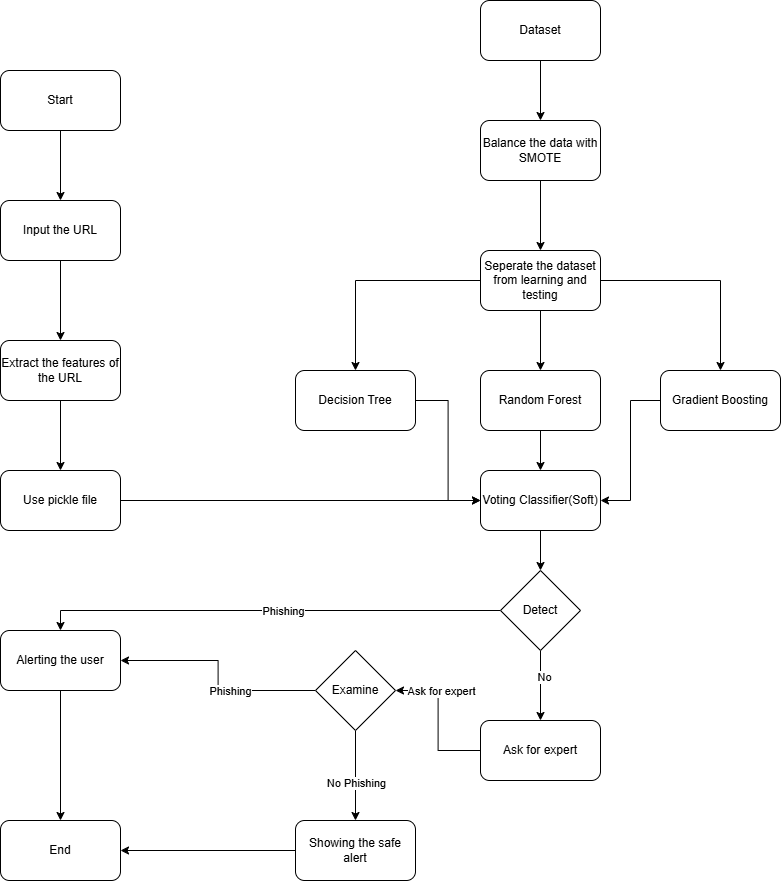

The diagram above was exported from draw.io. Its source (the exported page's mxGraphModel, read from the mxfile embedded in the PNG):
<mxGraphModel dx="2100" dy="1130" grid="1" gridSize="10" guides="1" tooltips="1" connect="1" arrows="1" fold="1" page="1" pageScale="1" pageWidth="850" pageHeight="1100" math="0" shadow="0">
  <root>
    <mxCell id="0" />
    <mxCell id="1" parent="0" />
    <mxCell id="fOkDtWeZDSHNYa-n2QVu-18" style="edgeStyle=orthogonalEdgeStyle;rounded=0;orthogonalLoop=1;jettySize=auto;html=1;entryX=0.5;entryY=0;entryDx=0;entryDy=0;" edge="1" parent="1" source="fOkDtWeZDSHNYa-n2QVu-1" target="fOkDtWeZDSHNYa-n2QVu-2">
      <mxGeometry relative="1" as="geometry" />
    </mxCell>
    <mxCell id="fOkDtWeZDSHNYa-n2QVu-1" value="Start" style="rounded=1;whiteSpace=wrap;html=1;" vertex="1" parent="1">
      <mxGeometry x="70" y="170" width="120" height="60" as="geometry" />
    </mxCell>
    <mxCell id="fOkDtWeZDSHNYa-n2QVu-19" style="edgeStyle=orthogonalEdgeStyle;rounded=0;orthogonalLoop=1;jettySize=auto;html=1;entryX=0.5;entryY=0;entryDx=0;entryDy=0;" edge="1" parent="1" source="fOkDtWeZDSHNYa-n2QVu-2" target="fOkDtWeZDSHNYa-n2QVu-3">
      <mxGeometry relative="1" as="geometry" />
    </mxCell>
    <mxCell id="fOkDtWeZDSHNYa-n2QVu-2" value="Input the URL" style="rounded=1;whiteSpace=wrap;html=1;" vertex="1" parent="1">
      <mxGeometry x="70" y="300" width="120" height="60" as="geometry" />
    </mxCell>
    <mxCell id="fOkDtWeZDSHNYa-n2QVu-20" style="edgeStyle=orthogonalEdgeStyle;rounded=0;orthogonalLoop=1;jettySize=auto;html=1;entryX=0.5;entryY=0;entryDx=0;entryDy=0;" edge="1" parent="1" source="fOkDtWeZDSHNYa-n2QVu-3" target="fOkDtWeZDSHNYa-n2QVu-4">
      <mxGeometry relative="1" as="geometry" />
    </mxCell>
    <mxCell id="fOkDtWeZDSHNYa-n2QVu-3" value="Extract the features of the URL" style="rounded=1;whiteSpace=wrap;html=1;" vertex="1" parent="1">
      <mxGeometry x="70" y="440" width="120" height="60" as="geometry" />
    </mxCell>
    <mxCell id="fOkDtWeZDSHNYa-n2QVu-29" style="edgeStyle=orthogonalEdgeStyle;rounded=0;orthogonalLoop=1;jettySize=auto;html=1;entryX=0;entryY=0.5;entryDx=0;entryDy=0;" edge="1" parent="1" source="fOkDtWeZDSHNYa-n2QVu-4" target="fOkDtWeZDSHNYa-n2QVu-11">
      <mxGeometry relative="1" as="geometry" />
    </mxCell>
    <mxCell id="fOkDtWeZDSHNYa-n2QVu-4" value="Use pickle file" style="rounded=1;whiteSpace=wrap;html=1;" vertex="1" parent="1">
      <mxGeometry x="70" y="570" width="120" height="60" as="geometry" />
    </mxCell>
    <mxCell id="fOkDtWeZDSHNYa-n2QVu-21" style="edgeStyle=orthogonalEdgeStyle;rounded=0;orthogonalLoop=1;jettySize=auto;html=1;entryX=0.5;entryY=0;entryDx=0;entryDy=0;" edge="1" parent="1" source="fOkDtWeZDSHNYa-n2QVu-5" target="fOkDtWeZDSHNYa-n2QVu-6">
      <mxGeometry relative="1" as="geometry" />
    </mxCell>
    <mxCell id="fOkDtWeZDSHNYa-n2QVu-5" value="Dataset" style="rounded=1;whiteSpace=wrap;html=1;" vertex="1" parent="1">
      <mxGeometry x="550" y="100" width="120" height="60" as="geometry" />
    </mxCell>
    <mxCell id="fOkDtWeZDSHNYa-n2QVu-22" style="edgeStyle=orthogonalEdgeStyle;rounded=0;orthogonalLoop=1;jettySize=auto;html=1;entryX=0.5;entryY=0;entryDx=0;entryDy=0;" edge="1" parent="1" source="fOkDtWeZDSHNYa-n2QVu-6" target="fOkDtWeZDSHNYa-n2QVu-7">
      <mxGeometry relative="1" as="geometry" />
    </mxCell>
    <mxCell id="fOkDtWeZDSHNYa-n2QVu-6" value="Balance the data with SMOTE" style="rounded=1;whiteSpace=wrap;html=1;" vertex="1" parent="1">
      <mxGeometry x="550" y="220" width="120" height="60" as="geometry" />
    </mxCell>
    <mxCell id="fOkDtWeZDSHNYa-n2QVu-23" style="edgeStyle=orthogonalEdgeStyle;rounded=0;orthogonalLoop=1;jettySize=auto;html=1;entryX=0.5;entryY=0;entryDx=0;entryDy=0;" edge="1" parent="1" source="fOkDtWeZDSHNYa-n2QVu-7" target="fOkDtWeZDSHNYa-n2QVu-9">
      <mxGeometry relative="1" as="geometry" />
    </mxCell>
    <mxCell id="fOkDtWeZDSHNYa-n2QVu-24" style="edgeStyle=orthogonalEdgeStyle;rounded=0;orthogonalLoop=1;jettySize=auto;html=1;entryX=0.5;entryY=0;entryDx=0;entryDy=0;" edge="1" parent="1" source="fOkDtWeZDSHNYa-n2QVu-7" target="fOkDtWeZDSHNYa-n2QVu-8">
      <mxGeometry relative="1" as="geometry" />
    </mxCell>
    <mxCell id="fOkDtWeZDSHNYa-n2QVu-25" style="edgeStyle=orthogonalEdgeStyle;rounded=0;orthogonalLoop=1;jettySize=auto;html=1;entryX=0.5;entryY=0;entryDx=0;entryDy=0;" edge="1" parent="1" source="fOkDtWeZDSHNYa-n2QVu-7" target="fOkDtWeZDSHNYa-n2QVu-10">
      <mxGeometry relative="1" as="geometry" />
    </mxCell>
    <mxCell id="fOkDtWeZDSHNYa-n2QVu-7" value="Seperate the dataset from learning and testing" style="rounded=1;whiteSpace=wrap;html=1;" vertex="1" parent="1">
      <mxGeometry x="550" y="350" width="120" height="60" as="geometry" />
    </mxCell>
    <mxCell id="fOkDtWeZDSHNYa-n2QVu-27" style="edgeStyle=orthogonalEdgeStyle;rounded=0;orthogonalLoop=1;jettySize=auto;html=1;entryX=0;entryY=0.5;entryDx=0;entryDy=0;" edge="1" parent="1" source="fOkDtWeZDSHNYa-n2QVu-8" target="fOkDtWeZDSHNYa-n2QVu-11">
      <mxGeometry relative="1" as="geometry" />
    </mxCell>
    <mxCell id="fOkDtWeZDSHNYa-n2QVu-8" value="Decision Tree" style="rounded=1;whiteSpace=wrap;html=1;" vertex="1" parent="1">
      <mxGeometry x="365" y="470" width="120" height="60" as="geometry" />
    </mxCell>
    <mxCell id="fOkDtWeZDSHNYa-n2QVu-45" style="edgeStyle=orthogonalEdgeStyle;rounded=0;orthogonalLoop=1;jettySize=auto;html=1;entryX=0.5;entryY=0;entryDx=0;entryDy=0;" edge="1" parent="1" source="fOkDtWeZDSHNYa-n2QVu-9" target="fOkDtWeZDSHNYa-n2QVu-11">
      <mxGeometry relative="1" as="geometry" />
    </mxCell>
    <mxCell id="fOkDtWeZDSHNYa-n2QVu-9" value="Random Forest" style="rounded=1;whiteSpace=wrap;html=1;" vertex="1" parent="1">
      <mxGeometry x="550" y="470" width="120" height="60" as="geometry" />
    </mxCell>
    <mxCell id="fOkDtWeZDSHNYa-n2QVu-28" style="edgeStyle=orthogonalEdgeStyle;rounded=0;orthogonalLoop=1;jettySize=auto;html=1;entryX=1;entryY=0.5;entryDx=0;entryDy=0;" edge="1" parent="1" source="fOkDtWeZDSHNYa-n2QVu-10" target="fOkDtWeZDSHNYa-n2QVu-11">
      <mxGeometry relative="1" as="geometry" />
    </mxCell>
    <mxCell id="fOkDtWeZDSHNYa-n2QVu-10" value="Gradient Boosting" style="rounded=1;whiteSpace=wrap;html=1;" vertex="1" parent="1">
      <mxGeometry x="730" y="470" width="120" height="60" as="geometry" />
    </mxCell>
    <mxCell id="fOkDtWeZDSHNYa-n2QVu-30" style="edgeStyle=orthogonalEdgeStyle;rounded=0;orthogonalLoop=1;jettySize=auto;html=1;entryX=0.5;entryY=0;entryDx=0;entryDy=0;" edge="1" parent="1" source="fOkDtWeZDSHNYa-n2QVu-11" target="fOkDtWeZDSHNYa-n2QVu-13">
      <mxGeometry relative="1" as="geometry" />
    </mxCell>
    <mxCell id="fOkDtWeZDSHNYa-n2QVu-11" value="Voting Classifier(Soft)" style="rounded=1;whiteSpace=wrap;html=1;" vertex="1" parent="1">
      <mxGeometry x="550" y="570" width="120" height="60" as="geometry" />
    </mxCell>
    <mxCell id="fOkDtWeZDSHNYa-n2QVu-32" style="edgeStyle=orthogonalEdgeStyle;rounded=0;orthogonalLoop=1;jettySize=auto;html=1;" edge="1" parent="1" source="fOkDtWeZDSHNYa-n2QVu-12" target="fOkDtWeZDSHNYa-n2QVu-15">
      <mxGeometry relative="1" as="geometry" />
    </mxCell>
    <mxCell id="fOkDtWeZDSHNYa-n2QVu-41" value="Ask for expert" style="edgeLabel;html=1;align=center;verticalAlign=middle;resizable=0;points=[];" vertex="1" connectable="0" parent="fOkDtWeZDSHNYa-n2QVu-32">
      <mxGeometry x="0.4138" y="-1" relative="1" as="geometry">
        <mxPoint x="2" y="1" as="offset" />
      </mxGeometry>
    </mxCell>
    <mxCell id="fOkDtWeZDSHNYa-n2QVu-12" value="Ask for expert" style="rounded=1;whiteSpace=wrap;html=1;" vertex="1" parent="1">
      <mxGeometry x="550" y="820" width="120" height="60" as="geometry" />
    </mxCell>
    <mxCell id="fOkDtWeZDSHNYa-n2QVu-31" style="edgeStyle=orthogonalEdgeStyle;rounded=0;orthogonalLoop=1;jettySize=auto;html=1;" edge="1" parent="1" source="fOkDtWeZDSHNYa-n2QVu-13" target="fOkDtWeZDSHNYa-n2QVu-12">
      <mxGeometry relative="1" as="geometry" />
    </mxCell>
    <mxCell id="fOkDtWeZDSHNYa-n2QVu-40" value="No" style="edgeLabel;html=1;align=center;verticalAlign=middle;resizable=0;points=[];" vertex="1" connectable="0" parent="fOkDtWeZDSHNYa-n2QVu-31">
      <mxGeometry x="-0.2571" y="3" relative="1" as="geometry">
        <mxPoint as="offset" />
      </mxGeometry>
    </mxCell>
    <mxCell id="fOkDtWeZDSHNYa-n2QVu-38" style="edgeStyle=orthogonalEdgeStyle;rounded=0;orthogonalLoop=1;jettySize=auto;html=1;entryX=0.5;entryY=0;entryDx=0;entryDy=0;" edge="1" parent="1" source="fOkDtWeZDSHNYa-n2QVu-13" target="fOkDtWeZDSHNYa-n2QVu-17">
      <mxGeometry relative="1" as="geometry" />
    </mxCell>
    <mxCell id="fOkDtWeZDSHNYa-n2QVu-39" value="Yes" style="edgeLabel;html=1;align=center;verticalAlign=middle;resizable=0;points=[];" vertex="1" connectable="0" parent="fOkDtWeZDSHNYa-n2QVu-38">
      <mxGeometry x="-0.047" relative="1" as="geometry">
        <mxPoint as="offset" />
      </mxGeometry>
    </mxCell>
    <mxCell id="fOkDtWeZDSHNYa-n2QVu-44" value="Phishing" style="edgeLabel;html=1;align=center;verticalAlign=middle;resizable=0;points=[];" vertex="1" connectable="0" parent="fOkDtWeZDSHNYa-n2QVu-38">
      <mxGeometry x="-0.0513" relative="1" as="geometry">
        <mxPoint as="offset" />
      </mxGeometry>
    </mxCell>
    <mxCell id="fOkDtWeZDSHNYa-n2QVu-13" value="Detect" style="rhombus;whiteSpace=wrap;html=1;" vertex="1" parent="1">
      <mxGeometry x="570" y="670" width="80" height="80" as="geometry" />
    </mxCell>
    <mxCell id="fOkDtWeZDSHNYa-n2QVu-36" style="edgeStyle=orthogonalEdgeStyle;rounded=0;orthogonalLoop=1;jettySize=auto;html=1;entryX=1;entryY=0.5;entryDx=0;entryDy=0;" edge="1" parent="1" source="fOkDtWeZDSHNYa-n2QVu-14" target="fOkDtWeZDSHNYa-n2QVu-16">
      <mxGeometry relative="1" as="geometry" />
    </mxCell>
    <mxCell id="fOkDtWeZDSHNYa-n2QVu-14" value="Showing the safe alert" style="rounded=1;whiteSpace=wrap;html=1;" vertex="1" parent="1">
      <mxGeometry x="365" y="920" width="120" height="60" as="geometry" />
    </mxCell>
    <mxCell id="fOkDtWeZDSHNYa-n2QVu-33" style="edgeStyle=orthogonalEdgeStyle;rounded=0;orthogonalLoop=1;jettySize=auto;html=1;entryX=1;entryY=0.5;entryDx=0;entryDy=0;" edge="1" parent="1" source="fOkDtWeZDSHNYa-n2QVu-15" target="fOkDtWeZDSHNYa-n2QVu-17">
      <mxGeometry relative="1" as="geometry" />
    </mxCell>
    <mxCell id="fOkDtWeZDSHNYa-n2QVu-43" value="Phishing" style="edgeLabel;html=1;align=center;verticalAlign=middle;resizable=0;points=[];" vertex="1" connectable="0" parent="fOkDtWeZDSHNYa-n2QVu-33">
      <mxGeometry x="-0.2427" relative="1" as="geometry">
        <mxPoint as="offset" />
      </mxGeometry>
    </mxCell>
    <mxCell id="fOkDtWeZDSHNYa-n2QVu-34" style="edgeStyle=orthogonalEdgeStyle;rounded=0;orthogonalLoop=1;jettySize=auto;html=1;" edge="1" parent="1" source="fOkDtWeZDSHNYa-n2QVu-15" target="fOkDtWeZDSHNYa-n2QVu-14">
      <mxGeometry relative="1" as="geometry" />
    </mxCell>
    <mxCell id="fOkDtWeZDSHNYa-n2QVu-42" value="No Phishing" style="edgeLabel;html=1;align=center;verticalAlign=middle;resizable=0;points=[];" vertex="1" connectable="0" parent="fOkDtWeZDSHNYa-n2QVu-34">
      <mxGeometry x="0.1556" relative="1" as="geometry">
        <mxPoint as="offset" />
      </mxGeometry>
    </mxCell>
    <mxCell id="fOkDtWeZDSHNYa-n2QVu-15" value="Examine" style="rhombus;whiteSpace=wrap;html=1;" vertex="1" parent="1">
      <mxGeometry x="385" y="750" width="80" height="80" as="geometry" />
    </mxCell>
    <mxCell id="fOkDtWeZDSHNYa-n2QVu-16" value="End" style="rounded=1;whiteSpace=wrap;html=1;" vertex="1" parent="1">
      <mxGeometry x="70" y="920" width="120" height="60" as="geometry" />
    </mxCell>
    <mxCell id="fOkDtWeZDSHNYa-n2QVu-35" style="edgeStyle=orthogonalEdgeStyle;rounded=0;orthogonalLoop=1;jettySize=auto;html=1;entryX=0.5;entryY=0;entryDx=0;entryDy=0;" edge="1" parent="1" source="fOkDtWeZDSHNYa-n2QVu-17" target="fOkDtWeZDSHNYa-n2QVu-16">
      <mxGeometry relative="1" as="geometry" />
    </mxCell>
    <mxCell id="fOkDtWeZDSHNYa-n2QVu-17" value="Alerting the user" style="rounded=1;whiteSpace=wrap;html=1;" vertex="1" parent="1">
      <mxGeometry x="70" y="730" width="120" height="60" as="geometry" />
    </mxCell>
  </root>
</mxGraphModel>